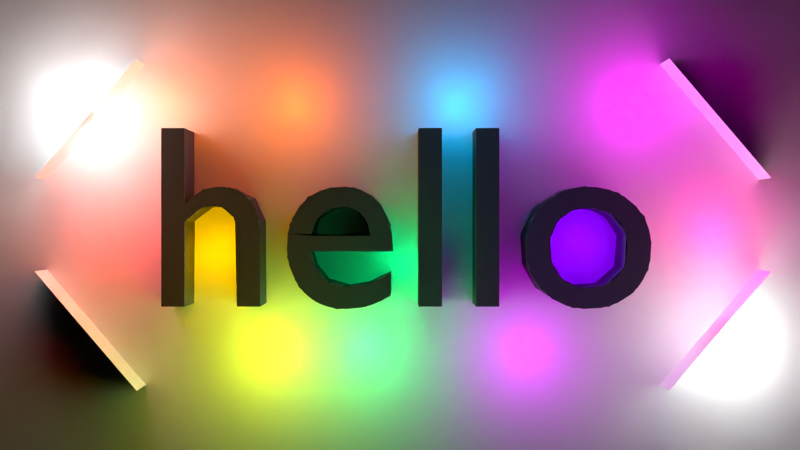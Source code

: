 # Source: Scene_for_Export.blend  (saved by Blender 2.63.0; exported with 4.5.12 LTS)
import bpy
from mathutils import Matrix  # noqa: F401  (used for matrix-valued properties, if any)

bpy.ops.wm.read_factory_settings(use_empty=True)
scene = bpy.context.scene
scene.name = 'Scene'

# ---- collections
col_collection_1 = bpy.data.collections.new('Collection 1'); scene.collection.children.link(col_collection_1)
col_collection_1.hide_render = True
col_collection_1.hide_viewport = True
col_collection_10 = bpy.data.collections.new('Collection 10'); scene.collection.children.link(col_collection_10)

# ---- materials (node trees are filled in below, after node groups)
mat_material = bpy.data.materials.new('Material')
mat_material.alpha_threshold = 0.0
mat_material.use_transparent_shadow = False
mat_material.roughness = 0.5
mat_material.line_color = (0.0, 0.0, 0.0, 1.0)
mat_material_001 = bpy.data.materials.new('Material.001')
mat_material_001.alpha_threshold = 0.0
mat_material_001.use_transparent_shadow = False
mat_material_001.diffuse_color = (0.1065, 0.1065, 0.1065, 1.0)
mat_material_001.roughness = 0.5
mat_material_001.line_color = (0.0, 0.0, 0.0, 1.0)

# ---- material node trees

# ---- world
world_world = bpy.data.worlds.new('World'); scene.world = world_world
world_world.color = (0.0, 0.0, 0.0)
world_world.use_sun_shadow = False
world_world.sun_shadow_jitter_overblur = 0.0
world_world.cycles.sampling_method = 'MANUAL'
world_world.cycles.sample_map_resolution = 256

# ---- cameras
cam_camera = bpy.data.cameras.new('Camera')
cam_camera.clip_end = 100.0
cam_camera.lens = 35.0
cam_camera.sensor_width = 32.0
cam_camera.sensor_height = 18.0
cam_camera.ortho_scale = 7.314
cam_camera.dof.focus_distance = 0.0
cam_camera.dof.aperture_fstop = 128.0
cam_camera_001 = bpy.data.cameras.new('Camera.001')
cam_camera_001.clip_end = 100.0
cam_camera_001.lens = 35.0
cam_camera_001.sensor_width = 32.0
cam_camera_001.sensor_height = 18.0
cam_camera_001.dof.focus_distance = 0.0
cam_camera_001.dof.aperture_fstop = 128.0

# ---- lights
light_lamp = bpy.data.lights.new('Lamp', 'POINT')
light_lamp.transmission_factor = 0.0
light_lamp.cutoff_distance = 30.0
light_lamp.energy = 100.0
light_lamp.shadow_buffer_clip_start = 1.001
light_lamp.shadow_soft_size = 1.0
light_lamp.shadow_maximum_resolution = 0.006
light_lamp.use_absolute_resolution = True
light_lamp.cycles.use_multiple_importance_sampling = False
light_point_005 = bpy.data.lights.new('Point.005', 'POINT')
light_point_005.color = (0.0, 1.0, 0.2421)
light_point_005.transmission_factor = 0.0
light_point_005.energy = 100.0
light_point_005.shadow_buffer_clip_start = 0.5
light_point_005.shadow_soft_size = 1.0
light_point_005.shadow_maximum_resolution = 0.006
light_point_005.use_absolute_resolution = True
light_point_005.cycles.use_multiple_importance_sampling = False
light_point_010 = bpy.data.lights.new('Point.010', 'POINT')
light_point_010.transmission_factor = 0.0
light_point_010.energy = 200.0
light_point_010.shadow_buffer_clip_start = 0.5
light_point_010.shadow_soft_size = 1.0
light_point_010.shadow_maximum_resolution = 0.006
light_point_010.use_absolute_resolution = True
light_point_010.cycles.use_multiple_importance_sampling = False
light_point_002 = bpy.data.lights.new('Point.002', 'POINT')
light_point_002.color = (1.0, 0.1577, 0.0)
light_point_002.transmission_factor = 0.0
light_point_002.energy = 100.0
light_point_002.shadow_buffer_clip_start = 0.5
light_point_002.shadow_soft_size = 1.0
light_point_002.shadow_maximum_resolution = 0.006
light_point_002.use_absolute_resolution = True
light_point_002.cycles.use_multiple_importance_sampling = False
light_point_009 = bpy.data.lights.new('Point.009', 'POINT')
light_point_009.color = (1.0, 0.0, 0.9875)
light_point_009.transmission_factor = 0.0
light_point_009.energy = 100.0
light_point_009.shadow_buffer_clip_start = 0.5
light_point_009.shadow_soft_size = 1.0
light_point_009.shadow_maximum_resolution = 0.006
light_point_009.use_absolute_resolution = True
light_point_009.cycles.use_multiple_importance_sampling = False
light_point_004 = bpy.data.lights.new('Point.004', 'POINT')
light_point_004.color = (0.2355, 0.0, 1.0)
light_point_004.transmission_factor = 0.0
light_point_004.energy = 100.0
light_point_004.shadow_buffer_clip_start = 0.5
light_point_004.shadow_soft_size = 1.0
light_point_004.shadow_maximum_resolution = 0.006
light_point_004.use_absolute_resolution = True
light_point_004.cycles.use_multiple_importance_sampling = False
light_point_008 = bpy.data.lights.new('Point.008', 'POINT')
light_point_008.color = (1.0, 0.5143, 0.0)
light_point_008.transmission_factor = 0.0
light_point_008.energy = 100.0
light_point_008.shadow_buffer_clip_start = 0.5
light_point_008.shadow_soft_size = 1.0
light_point_008.shadow_maximum_resolution = 0.006
light_point_008.use_absolute_resolution = True
light_point_008.cycles.use_multiple_importance_sampling = False
light_point_006 = bpy.data.lights.new('Point.006', 'POINT')
light_point_006.color = (0.8734, 1.0, 0.0)
light_point_006.transmission_factor = 0.0
light_point_006.energy = 100.0
light_point_006.shadow_buffer_clip_start = 0.5
light_point_006.shadow_soft_size = 1.0
light_point_006.shadow_maximum_resolution = 0.006
light_point_006.use_absolute_resolution = True
light_point_006.cycles.use_multiple_importance_sampling = False
light_point_003 = bpy.data.lights.new('Point.003', 'POINT')
light_point_003.color = (0.7414, 0.0, 1.0)
light_point_003.transmission_factor = 0.0
light_point_003.energy = 100.0
light_point_003.shadow_buffer_clip_start = 0.5
light_point_003.shadow_soft_size = 1.0
light_point_003.shadow_maximum_resolution = 0.006
light_point_003.use_absolute_resolution = True
light_point_003.cycles.use_multiple_importance_sampling = False
light_point_001 = bpy.data.lights.new('Point.001', 'POINT')
light_point_001.color = (0.0, 0.4779, 1.0)
light_point_001.transmission_factor = 0.0
light_point_001.energy = 100.0
light_point_001.shadow_buffer_clip_start = 0.5
light_point_001.shadow_soft_size = 1.0
light_point_001.shadow_maximum_resolution = 0.006
light_point_001.use_absolute_resolution = True
light_point_001.cycles.use_multiple_importance_sampling = False
light_point = bpy.data.lights.new('Point', 'POINT')
light_point.color = (1.0, 0.0, 0.3331)
light_point.transmission_factor = 0.0
light_point.energy = 100.0
light_point.shadow_buffer_clip_start = 0.5
light_point.shadow_soft_size = 1.0
light_point.shadow_maximum_resolution = 0.006
light_point.use_absolute_resolution = True
light_point.cycles.use_multiple_importance_sampling = False
light_point_007 = bpy.data.lights.new('Point.007', 'POINT')
light_point_007.color = (1.0, 0.007639, 0.0)
light_point_007.transmission_factor = 0.0
light_point_007.energy = 100.0
light_point_007.shadow_buffer_clip_start = 0.5
light_point_007.shadow_soft_size = 1.0
light_point_007.shadow_maximum_resolution = 0.006
light_point_007.use_absolute_resolution = True
light_point_007.cycles.use_multiple_importance_sampling = False

# ---- meshes
me_cube = bpy.data.meshes.new('Cube')
me_cube.from_pydata([(1.0, 1.0, -1.0), (1.0, -1.0, -1.0), (-1.0, -1.0, -1.0), (-1.0, 1.0, -1.0), (1.0, 1.0, 1.0), (1.0, -1.0, 1.0), (-1.0, -1.0, 1.0), (-1.0, 1.0, 1.0)], [], [(0, 1, 2, 3), (4, 7, 6, 5), (0, 4, 5, 1), (1, 5, 6, 2), (2, 6, 7, 3), (4, 0, 3, 7)])
me_cube.materials.append(mat_material)
me_cube.use_remesh_preserve_volume = False
me_cube.use_remesh_preserve_attributes = False
me_cube.use_mirror_vertex_groups = False
me_cube.update()
me_backdrop = bpy.data.meshes.new('backdrop')
me_backdrop.from_pydata([(4.725, 0.5983, -0.1756), (3.426, 2.119, -0.1756), (4.725, 0.5983, 0.3583), (3.426, 2.119, 0.3583), (-4.65, 0.5983, -0.1756), (-3.351, 2.119, -0.1756), (-4.65, 0.5983, 0.3583), (-3.351, 2.119, 0.3583), (4.725, -0.5889, -0.1756), (3.426, -2.109, -0.1756), (4.725, -0.5889, 0.3583), (3.426, -2.109, 0.3583), (-4.65, -0.5889, -0.1756), (-3.351, -2.109, -0.1756), (-4.65, -0.5889, 0.3583), (-3.351, -2.109, 0.3583), (5.803, -3.511, -0.04576), (-5.951, -3.511, -0.04576), (5.803, 3.201, -0.04576), (-5.951, 3.201, -0.04576)], [], [(2, 3, 1), (4, 5, 7), (8, 9, 11), (14, 15, 13), (18, 19, 17), (0, 2, 1), (6, 4, 7), (10, 8, 11), (12, 14, 13), (16, 18, 17)])
me_backdrop.materials.append(mat_material)
me_backdrop.use_remesh_preserve_volume = False
me_backdrop.use_remesh_preserve_attributes = False
me_backdrop.use_mirror_vertex_groups = False
me_backdrop.update()
me_shade = bpy.data.meshes.new('shade')
me_shade.from_pydata([(3.149, -0.4421, 0.4853), (-0.5708, -0.7755, -0.1735), (3.104, -0.5922, 0.4853), (3.06, -0.6835, 0.4853), (3.006, -0.7662, 0.4853), (2.905, -0.874, 0.4853), (0.5274, -1.027, 0.4853), (2.737, -0.9808, 0.4853), (-0.4863, 0.1439, -0.1735), (2.535, -1.043, 0.4853), (2.233, 0.2117, -0.1735), (2.303, -1.056, 0.4853), (-3.004, 1.22, -0.1735), (2.095, -1.017, 0.4853), (1.61, -0.5286, 0.4853), (1.914, -0.9295, 0.4853), (-0.6044, 0.2109, -0.1735), (1.767, -0.8001, 0.4853), (-0.8984, 0.1958, -0.1735), (1.658, -0.6343, 0.4853), (-0.6966, 0.2281, -0.1735), (1.595, -0.4377, 0.4853), (2.159, 0.1808, 0.4853), (1.582, -0.2177, 0.4853), (1.249, -1.027, 0.4853), (1.622, -0.02117, 0.4853), (-0.4354, -1.031, 0.4853), (1.711, 0.1536, 0.4853), (-2.522, 0.415, -0.1735), (1.841, 0.2979, 0.4853), (-2.221, 0.4814, -0.1735), (2.007, 0.4051, 0.4853), (-2.405, 0.4619, -0.1735), (2.151, 0.4555, 0.4853), (2.306, 0.4817, 0.4853), (-0.3785, -0.1374, -0.1735), (2.475, 0.4754, 0.4853), (2.635, 0.4438, 0.4853), (-1.104, -0.05246, -0.1735), (2.821, 0.3598, 0.4853), (-2.628, 0.3388, -0.1735), (2.972, 0.2353, 0.4853), (-1.064, 0.04208, -0.1735), (3.083, 0.07575, 0.4853), (-0.115, -0.5985, -0.1735), (3.135, -0.06441, 0.4853), (3.162, -0.2158, 0.4853), (-0.3951, -0.7391, -0.1735), (1.889, -0.386, 0.4853), (-2.071, 0.07231, -0.1735), (1.928, -0.5181, 0.4853), (1.771, -0.8151, -0.1735), (1.993, -0.6275, 0.4853), (-2.48, 0.4484, 0.4853), (2.083, -0.7116, 0.4853), (2.026, -0.6703, -0.1735), (2.193, -0.7676, 0.4853), (-2.711, -1.027, -0.1735), (2.321, -0.7926, 0.4853), (2.039, -0.6823, 0.4853), (2.471, -0.7845, 0.4853), (1.249, -1.027, -0.1735), (2.6, -0.7449, 0.4853), (2.508, 0.2019, -0.1735), (2.68, -0.6954, 0.4853), (2.749, -0.6319, 0.4853), (-1.389, 0.01065, 0.4853), (2.816, -0.5238, 0.4853), (2.895, 0.3152, -0.1735), (2.855, -0.3916, 0.4853), (-1.768, 0.05321, -0.1735), (2.862, -0.2376, 0.4853), (-0.8709, 0.4708, 0.4853), (2.846, -0.1396, 0.4853), (2.813, -0.04768, 0.4853), (-2.158, 0.4778, -0.1735), (2.743, 0.05682, 0.4853), (1.661, 0.08417, 0.4853), (2.648, 0.1384, 0.4853), (-2.493, 0.2239, 0.4853), (2.531, 0.1934, 0.4853), (-2.702, 0.05279, -0.1735), (2.43, 0.2141, 0.4853), (2.323, 0.2183, 0.4853), (-0.6508, -0.7825, -0.1735), (2.227, 0.2017, 0.4853), (2.139, 0.1696, 0.4853), (1.583, -0.2086, 0.4853), (2.038, 0.1011, 0.4853), (-1.759, -1.027, -0.1735), (1.959, 0.008132, 0.4853), (-0.1152, -0.8841, -0.1735), (1.905, -0.1057, 0.4853), (-2.052, -1.027, -0.1735), (1.881, -0.2354, 0.4853), (-1.761, -0.04692, -0.1735), (0.9556, -1.027, 0.4853), (0.9556, 1.22, 0.4853), (1.249, 1.22, 0.4853), (1.249, -1.027, 0.4853), (0.2342, -1.027, 0.4853), (0.2342, 1.22, 0.4853), (0.5274, 1.22, 0.4853), (0.5274, -1.027, 0.4853), (-0.2296, -0.9519, 0.4853), (-2.459, 0.2343, -0.1735), (3.133, -0.5352, -0.1735), (2.178, -1.046, 0.4853), (-0.3595, -1.006, 0.4853), (-2.711, 1.22, 0.4853), (-0.4782, -1.038, 0.4853), (-2.71, 0.2596, -0.1735), (-0.1151, -0.6003, 0.4853), (-0.6631, -1.057, 0.4853), (0.9556, 1.22, -0.1735), (2.586, -0.7593, 0.4853), (-0.8156, -1.049, 0.4853), (-0.9179, -1.026, 0.4853), (-1.011, -0.9908, 0.4853), (-1.096, -0.943, 0.4853), (-1.205, -0.8537, 0.4853), (-2.708, 0.2568, -0.1735), (-1.317, -0.7001, 0.4853), (-2.143, 0.1661, -0.1735), (-1.391, -0.519, 0.4853), (-1.123, -0.1374, 0.4853), (-1.423, -0.3201, 0.4853), (-2.711, 0.03393, -0.1735), (-1.411, -0.1064, 0.4853), (-2.066, 0.0158, -0.1735), (-1.355, 0.08372, 0.4853), (-2.053, -0.07113, -0.1735), (-1.26, 0.2418, 0.4853), (-1.825, 0.2155, -0.1735), (-1.13, 0.3637, 0.4853), (-1.975, 0.3987, -0.1735), (-1.011, 0.4276, 0.4853), (-0.8793, 0.4693, 0.4853), (-2.091, 0.4567, -0.1735), (-0.6813, 0.482, 0.4853), (-2.204, 0.2142, -0.1735), (-0.5028, 0.4478, 0.4853), (-0.938, -0.6987, -0.1735), (-0.3543, 0.3699, 0.4853), (-0.4162, 0.03745, -0.1735), (-0.2357, 0.2475, 0.4853), (0.5274, 1.22, -0.1735), (-0.1496, 0.07961, 0.4853), (0.5274, 1.22, 0.4853), (-0.09936, -0.1348, 0.4853), (-2.405, 0.2437, -0.1735), (-0.0886, -0.3317, 0.4853), (-1.129, -0.3317, 0.4853), (-1.107, -0.4377, 0.4853), (-0.5692, 0.4725, 0.4853), (-1.058, -0.5538, 0.4853), (1.757, 0.2231, -0.1735), (-0.9902, -0.6457, 0.4853), (-2.506, 0.2101, -0.1735), (-0.9257, -0.6982, 0.4853), (-0.8519, -0.7383, 0.4853), (-0.0886, -0.3317, -0.1735), (-0.7353, -0.7698, 0.4853), (1.249, 1.22, 0.4853), (-0.5708, -0.7755, 0.4853), (-1.129, -0.3317, 0.4853), (-1.759, -1.027, -0.1735), (-0.6778, -0.7782, 0.4853), (-0.3951, -0.7391, 0.4853), (2.819, -0.5436, -0.1735), (-0.4954, 0.1523, 0.4853), (-1.089, -0.4963, -0.1735), (-0.2255, -0.6656, 0.4853), (2.828, -0.525, 0.4853), (-2.075, 0.08395, 0.4853), (-0.1198, -0.6089, -0.1735), (-0.115, -0.5985, 0.4853), (-0.115, -0.8818, 0.4853), (-0.3873, -0.05585, 0.4853), (-3.004, 1.22, -0.1735), (-0.4162, 0.03745, 0.4853), (3.163, -0.2253, 0.4853), (-0.4628, 0.114, 0.4853), (-0.1224, -0.8957, 0.4853), (-0.5258, 0.1723, 0.4853), (-3.004, 1.22, 0.4853), (-0.6044, 0.2109, 0.4853), (2.567, -0.7666, -0.1735), (-0.6966, 0.2281, 0.4853), (0.2342, -1.027, -0.1735), (-0.8057, 0.2226, 0.4853), (0.5274, -1.027, -0.1735), (-0.8984, 0.1958, 0.4853), (-0.4445, -1.041, -0.1735), (-0.9575, 0.1618, 0.4853), (-1.009, 0.118, 0.4853), (-1.419, -0.4095, 0.4853), (-1.064, 0.04208, 0.4853), (-0.7968, -1.06, 0.4853), (-1.104, -0.05246, 0.4853), (-1.414, -0.4382, -0.1735), (-1.123, -0.1374, 0.4853), (-0.3785, -0.1374, 0.4853), (2.659, -1.019, -0.1735), (-2.71, 0.03659, 0.4853), (-2.628, 0.3388, 0.4853), (3.124, -0.5636, 0.4853), (-2.522, 0.415, 0.4853), (2.155, -1.045, -0.1735), (-1.123, -0.1374, -0.1735), (3.143, -0.04349, -0.1735), (-2.405, 0.4619, 0.4853), (-0.1202, 0.003774, -0.1735), (-2.324, 0.4785, 0.4853), (0.2342, 1.22, -0.1735), (-2.221, 0.4814, 0.4853), (-0.8634, 0.2119, 0.4853), (-2.091, 0.4567, 0.4853), (-2.452, 0.4547, -0.1735), (-1.975, 0.3987, 0.4853), (-1.853, 0.2674, -0.1735), (-1.88, 0.3077, 0.4853), (-2.711, 1.22, -0.1735), (-1.825, 0.2155, 0.4853), (-1.785, 0.1081, 0.4853), (2.844, -0.09165, 0.4853), (-1.761, -0.04692, 0.4853), (0.9556, -1.027, -0.1735), (-1.759, -1.027, 0.4853), (-2.052, -1.027, 0.4853), (-2.053, -0.07113, 0.4853), (-1.129, -0.3317, -0.1735), (-2.066, 0.0158, 0.4853), (0.9556, -1.027, 0.4853), (-2.096, 0.09941, 0.4853), (0.2342, 1.22, 0.4853), (-2.143, 0.1661, 0.4853), (-2.711, -1.027, 0.4853), (-2.204, 0.2142, 0.4853), (-1.26, -0.7991, -0.1735), (-2.298, 0.2477, 0.4853), (-2.299, 0.2451, -0.1735), (2.855, -0.1439, -0.1735), (-2.405, 0.2437, 0.4853), (-0.9243, -0.708, 0.4853), (-3.004, -1.027, -0.1735), (-2.506, 0.2101, 0.4853), (-1.082, -0.5126, 0.4853), (-2.258, 0.2365, -0.1735), (1.249, 1.22, -0.1735), (-2.623, 0.125, 0.4853), (-0.3943, -0.7435, 0.4853), (-0.8503, 0.2158, -0.1735), (-1.062, -0.9659, 0.4853), (-2.711, 0.03393, 0.4853), (-2.711, -1.027, 0.4853), (-3.004, -1.027, 0.4853), (-3.004, 1.22, 0.4853), (-2.711, 1.22, 0.4853), (-2.708, 0.2568, 0.4853), (1.929, 0.3693, 0.4853), (3.149, -0.4421, -0.1735), (3.104, -0.5922, -0.1735), (3.06, -0.6835, -0.1735), (3.006, -0.7662, -0.1735), (-2.052, -1.027, -0.1735), (2.905, -0.874, -0.1735), (-0.2255, -0.6656, -0.1735), (2.737, -0.9808, -0.1735), (-0.9575, 0.1618, -0.1735), (2.535, -1.043, -0.1735), (-0.5258, 0.1723, -0.1735), (2.303, -1.056, -0.1735), (-0.3873, -0.05585, -0.1735), (2.095, -1.017, -0.1735), (1.586, -0.1294, -0.1735), (1.914, -0.9295, -0.1735), (2.63, -1.028, 0.4853), (1.767, -0.8001, -0.1735), (1.998, 0.06698, -0.1735), (1.658, -0.6343, -0.1735), (-0.4628, 0.114, -0.1735), (1.595, -0.4377, -0.1735), (-0.4011, -0.741, -0.1735), (1.582, -0.2177, -0.1735), (-0.8057, 0.2226, -0.1735), (1.622, -0.02117, -0.1735), (-0.2794, 0.3113, 0.4853), (1.711, 0.1536, -0.1735), (2.572, 0.4632, -0.1735), (1.841, 0.2979, -0.1735), (-0.3675, -0.1034, 0.4853), (2.007, 0.4051, -0.1735), (2.151, 0.4555, -0.1735), (-2.711, -1.027, -0.1735), (2.306, 0.4817, -0.1735), (2.475, 0.4754, -0.1735), (1.821, -0.8651, 0.4853), (2.635, 0.4438, -0.1735), (2.749, 0.4061, 0.4853), (2.821, 0.3598, -0.1735), (-1.276, -0.7771, 0.4853), (2.972, 0.2353, -0.1735), (-0.115, -0.8818, -0.1735), (3.083, 0.07575, -0.1735), (3.135, -0.06441, -0.1735), (1.899, -0.4488, -0.1735), (3.162, -0.2158, -0.1735), (2.643, 0.1464, 0.4853), (1.889, -0.386, -0.1735), (-1.889, 0.3328, 0.4853), (1.928, -0.5181, -0.1735), (-1.212, 0.3038, -0.1735), (1.993, -0.6275, -0.1735), (2.132, 0.4636, -0.1735), (2.083, -0.7116, -0.1735), (-0.1129, -0.02622, 0.4853), (2.193, -0.7676, -0.1735), (1.607, -0.5035, -0.1735), (2.321, -0.7926, -0.1735), (-3.004, -1.027, -0.1735), (2.471, -0.7845, -0.1735), (-0.2964, 0.3287, -0.1735), (2.6, -0.7449, -0.1735), (2.68, -0.6954, -0.1735), (-1.123, -0.1374, -0.1735), (2.749, -0.6319, -0.1735), (2.708, 0.09767, -0.1735), (2.816, -0.5238, -0.1735), (-1.059, 0.06986, 0.4853), (2.855, -0.3916, -0.1735), (-0.6394, 0.2233, -0.1735), (2.862, -0.2376, -0.1735), (2.846, -0.1396, -0.1735), (-0.3647, -0.1225, -0.1735), (2.813, -0.04768, -0.1735), (-1.903, 0.3477, -0.1735), (2.743, 0.05682, -0.1735), (-0.5948, 0.4777, -0.1735), (2.648, 0.1384, -0.1735), (-2.14, 0.4743, 0.4853), (2.531, 0.1934, -0.1735), (2.43, 0.2141, -0.1735), (2.261, -0.7894, 0.4853), (2.323, 0.2183, -0.1735), (2.227, 0.2017, -0.1735), (-1.765, 0.03406, 0.4853), (2.139, 0.1696, -0.1735), (-1.759, -1.027, 0.4853), (2.038, 0.1011, -0.1735), (-0.6524, 0.2258, 0.4853), (1.959, 0.008132, -0.1735), (-2.052, -1.027, 0.4853), (1.905, -0.1057, -0.1735), (-2.096, 0.09941, -0.1735), (1.881, -0.2354, -0.1735), (0.9556, -1.027, -0.1735), (0.9556, 1.22, -0.1735), (1.249, 1.22, -0.1735), (1.249, -1.027, -0.1735), (0.2342, -1.027, -0.1735), (0.2342, 1.22, -0.1735), (0.5274, 1.22, -0.1735), (0.5274, -1.027, -0.1735), (1.884, -0.1757, 0.4853), (-2.707, 0.2571, 0.4853), (1.987, 0.05361, 0.4853), (-0.2296, -0.9519, -0.1735), (-2.711, 1.22, -0.1735), (-0.3595, -1.006, -0.1735), (2.32, 0.489, 0.4853), (-1.051, 0.08223, -0.1735), (-0.4782, -1.038, -0.1735), (0.2342, -1.027, 0.4853), (2.243, -0.7858, -0.1735), (-0.6631, -1.057, -0.1735), (-0.8156, -1.049, -0.1735), (-0.9179, -1.026, -0.1735), (-1.011, -0.9908, -0.1735), (-1.096, -0.943, -0.1735), (2.935, -0.8512, 0.4853), (-1.205, -0.8537, -0.1735), (3.077, 0.1112, 0.4853), (-1.317, -0.7001, -0.1735), (-0.9381, 0.4577, -0.1735), (-1.391, -0.519, -0.1735), (-2.623, 0.125, -0.1735), (-1.423, -0.3201, -0.1735), (-2.258, 0.2423, 0.4853), (-1.411, -0.1064, -0.1735), (-0.0886, -0.3317, 0.4853), (-1.355, 0.08372, -0.1735), (1.888, -0.1573, -0.1735), (-1.26, 0.2418, -0.1735), (-1.902, 0.3324, -0.1735), (-1.13, 0.3637, -0.1735), (-1.011, 0.4276, -0.1735), (0.9556, 1.22, 0.4853), (-0.8793, 0.4693, -0.1735), (-1.397, -0.01648, -0.1735), (-0.6813, 0.482, -0.1735), (-2.324, 0.4785, -0.1735), (-0.5028, 0.4478, -0.1735), (-0.9547, -1.024, -0.1735), (-0.3543, 0.3699, -0.1735), (-1.009, 0.118, -0.1735), (-0.2357, 0.2475, -0.1735), (-1.785, 0.1081, -0.1735), (-0.1496, 0.07961, -0.1735), (-3.004, -1.027, 0.4853), (-0.09936, -0.1348, -0.1735), (-0.0886, -0.3317, -0.1735), (-1.129, -0.3317, -0.1735), (-1.161, 0.3542, 0.4853), (-1.107, -0.4377, -0.1735), (2.952, -0.8338, -0.1735), (-1.058, -0.5538, -0.1735), (1.905, -0.4676, 0.4853), (-0.9902, -0.6457, -0.1735), (-0.9257, -0.6982, -0.1735), (-2.248, 0.2391, -0.1735), (-0.8519, -0.7383, -0.1735), (2.384, 0.2232, 0.4853), (-0.7353, -0.7698, -0.1735)], [], [(368, 109, 111), (34, 37, 36), (33, 37, 34), (338, 154, 322), (31, 37, 33), (31, 39, 37), (148, 6, 191), (222, 320, 179), (29, 39, 31), (29, 41, 39), (299, 382, 68), (343, 115, 187), (27, 83, 29), (83, 41, 29), (253, 301, 239), (82, 41, 83), (27, 85, 83), (80, 41, 82), (27, 86, 85), (244, 167, 84), (80, 43, 41), (138, 401, 30), (247, 244, 142), (78, 43, 80), (27, 88, 86), (314, 370, 289), (214, 235, 146), (76, 43, 78), (189, 373, 214), (25, 88, 27), (25, 90, 88), (316, 390, 161), (142, 244, 84), (74, 43, 76), (74, 45, 43), (367, 381, 303), (25, 92, 90), (154, 287, 322), (74, 46, 45), (23, 92, 25), (204, 237, 294), (73, 46, 74), (23, 94, 92), (71, 46, 73), (220, 150, 121), (419, 383, 418), (183, 26, 193), (6, 373, 189), (21, 94, 23), (21, 48, 94), (71, 0, 46), (69, 0, 71), (409, 185, 12), (208, 297, 51), (303, 1, 47), (303, 267, 44), (21, 50, 48), (67, 0, 69), (388, 79, 105), (19, 50, 21), (340, 310, 336), (2, 0, 67), (19, 52, 50), (65, 2, 67), (57, 320, 127), (65, 3, 2), (14, 87, 275), (75, 340, 336), (19, 54, 52), (64, 3, 65), (17, 54, 19), (64, 4, 3), (49, 174, 420), (62, 4, 64), (17, 56, 54), (364, 417, 306), (310, 346, 70), (60, 4, 62), (91, 183, 193), (60, 5, 4), (17, 58, 56), (306, 417, 55), (397, 163, 249), (58, 5, 60), (17, 5, 58), (15, 5, 17), (384, 72, 338), (417, 59, 55), (15, 7, 5), (13, 7, 15), (303, 47, 267), (173, 225, 242), (13, 9, 7), (11, 9, 13), (225, 308, 327), (380, 277, 203), (96, 98, 97), (96, 99, 98), (100, 102, 101), (100, 103, 102), (95, 131, 129), (137, 141, 139), (166, 265, 95), (135, 28, 138), (136, 141, 137), (136, 143, 141), (134, 143, 136), (423, 381, 421), (135, 40, 28), (134, 145, 143), (132, 145, 134), (369, 377, 378), (220, 40, 394), (188, 145, 132), (132, 190, 188), (51, 14, 318), (106, 206, 415), (186, 145, 188), (132, 192, 190), (77, 260, 156), (186, 147, 145), (167, 251, 84), (130, 192, 132), (184, 147, 186), (130, 194, 192), (297, 14, 51), (130, 195, 194), (182, 147, 184), (10, 22, 279), (63, 422, 10), (374, 343, 187), (89, 348, 93), (130, 197, 195), (180, 147, 182), (277, 107, 208), (181, 206, 106), (128, 197, 130), (180, 149, 147), (128, 199, 197), (178, 149, 180), (125, 291, 334), (210, 181, 106), (371, 329, 325), (128, 201, 199), (146, 148, 191), (202, 149, 178), (128, 202, 201), (128, 149, 202), (126, 149, 128), (126, 151, 149), (373, 235, 214), (152, 151, 126), (126, 153, 152), (124, 153, 126), (105, 79, 81), (124, 155, 153), (216, 329, 371), (399, 66, 312), (122, 155, 124), (122, 157, 155), (172, 177, 176), (161, 390, 231), (218, 53, 75), (390, 165, 231), (84, 251, 283), (122, 159, 157), (111, 53, 218), (168, 177, 172), (122, 160, 159), (366, 364, 392), (55, 59, 374), (156, 260, 314), (120, 160, 122), (175, 112, 91), (120, 162, 160), (164, 177, 168), (114, 397, 249), (392, 364, 306), (163, 24, 61), (120, 164, 162), (279, 366, 392), (120, 177, 164), (352, 174, 49), (120, 104, 177), (119, 104, 120), (107, 297, 208), (365, 53, 111), (118, 104, 119), (334, 291, 8), (118, 108, 104), (117, 108, 118), (413, 72, 384), (117, 110, 108), (116, 110, 117), (287, 316, 212), (245, 409, 12), (116, 113, 110), (348, 352, 93), (24, 233, 227), (256, 258, 257), (256, 259, 258), (22, 366, 279), (66, 413, 312), (213, 217, 215), (211, 217, 213), (370, 299, 289), (418, 383, 416), (207, 217, 211), (207, 219, 217), (327, 308, 63), (331, 350, 252), (275, 77, 156), (294, 237, 245), (205, 219, 207), (205, 221, 219), (252, 216, 371), (382, 181, 210), (259, 221, 205), (95, 265, 131), (259, 240, 221), (240, 223, 221), (112, 183, 91), (256, 254, 259), (254, 250, 259), (187, 115, 169), (239, 301, 200), (193, 198, 403), (250, 246, 259), (220, 121, 40), (115, 173, 169), (59, 343, 374), (246, 243, 259), (165, 247, 171), (61, 24, 227), (243, 240, 259), (171, 247, 142), (407, 123, 140), (238, 223, 240), (251, 112, 175), (238, 224, 223), (236, 224, 238), (235, 148, 146), (234, 224, 236), (420, 388, 105), (249, 163, 61), (232, 224, 234), (232, 226, 224), (283, 251, 175), (256, 255, 254), (230, 226, 232), (200, 196, 399), (415, 380, 203), (229, 226, 230), (229, 228, 226), (375, 376, 372), (298, 295, 296), (298, 293, 295), (81, 204, 294), (298, 292, 293), (300, 292, 298), (231, 165, 171), (121, 320, 222), (300, 290, 292), (302, 290, 300), (372, 376, 377), (372, 377, 369), (344, 288, 290), (302, 344, 290), (233, 397, 114), (302, 342, 344), (345, 288, 344), (302, 341, 342), (347, 288, 345), (8, 170, 331), (304, 341, 302), (138, 32, 401), (79, 204, 81), (304, 339, 341), (349, 288, 347), (174, 388, 420), (158, 386, 121), (304, 337, 339), (198, 253, 403), (349, 286, 288), (351, 286, 349), (133, 241, 220), (109, 365, 111), (304, 335, 337), (305, 335, 304), (367, 379, 381), (353, 286, 351), (346, 348, 89), (307, 335, 305), (353, 284, 286), (237, 409, 245), (307, 333, 335), (355, 284, 353), (307, 332, 333), (312, 413, 384), (242, 225, 327), (169, 173, 242), (12, 185, 368), (355, 282, 284), (309, 282, 355), (261, 332, 307), (261, 330, 332), (185, 109, 368), (407, 140, 133), (196, 66, 399), (26, 198, 193), (311, 282, 309), (261, 328, 330), (301, 196, 200), (311, 280, 282), (212, 316, 161), (262, 328, 261), (313, 280, 311), (262, 326, 328), (303, 381, 1), (263, 326, 262), (203, 277, 208), (53, 340, 75), (315, 280, 313), (263, 324, 326), (315, 278, 280), (264, 324, 263), (93, 352, 49), (264, 323, 324), (317, 278, 315), (407, 129, 354), (322, 287, 212), (264, 321, 323), (325, 125, 334), (266, 321, 264), (319, 278, 317), (350, 216, 252), (407, 354, 123), (266, 319, 321), (266, 278, 319), (266, 276, 278), (416, 383, 385), (1, 381, 423), (268, 276, 266), (268, 274, 276), (421, 383, 419), (421, 381, 383), (270, 274, 268), (270, 272, 274), (367, 378, 379), (127, 320, 121), (358, 356, 357), (359, 356, 358), (362, 360, 361), (363, 360, 362), (150, 158, 121), (402, 398, 400), (133, 248, 241), (138, 28, 32), (402, 396, 398), (404, 396, 402), (404, 395, 396), (308, 422, 63), (394, 40, 135), (406, 395, 404), (406, 393, 395), (369, 378, 367), (403, 253, 239), (406, 20, 393), (285, 393, 20), (291, 170, 8), (87, 77, 275), (406, 16, 20), (18, 393, 285), (227, 233, 114), (408, 16, 406), (206, 380, 415), (18, 391, 393), (408, 271, 16), (269, 391, 18), (260, 370, 314), (405, 391, 269), (408, 281, 271), (422, 22, 10), (72, 154, 338), (386, 127, 121), (289, 299, 68), (42, 391, 405), (408, 144, 281), (191, 6, 189), (170, 350, 331), (42, 389, 391), (410, 144, 408), (38, 389, 42), (410, 273, 144), (329, 125, 325), (318, 14, 275), (68, 382, 210), (209, 389, 38), (133, 140, 248), (410, 35, 273), (35, 389, 209), (410, 389, 35), (410, 387, 389), (411, 387, 410), (95, 129, 407), (411, 412, 387), (414, 387, 412), (414, 385, 387), (70, 346, 89), (416, 385, 414), (336, 310, 70)])
me_shade.materials.append(mat_material_001)
me_shade.use_remesh_preserve_volume = False
me_shade.use_remesh_preserve_attributes = False
me_shade.use_mirror_vertex_groups = False
me_shade.update()

# ---- objects
ob_empty = bpy.data.objects.new('Empty', None)
ob_camera = bpy.data.objects.new('Camera', cam_camera)
ob_cube = bpy.data.objects.new('Cube', me_cube)
ob_lamp = bpy.data.objects.new('Lamp', light_lamp)
ob_point_012 = bpy.data.objects.new('Point.012', light_point_005)
ob_point_013 = bpy.data.objects.new('Point.013', light_point_010)
ob_point_011 = bpy.data.objects.new('Point.011', light_point_010)
ob_point_010 = bpy.data.objects.new('Point.010', light_point_002)
ob_point_009 = bpy.data.objects.new('Point.009', light_point_009)
ob_point_008 = bpy.data.objects.new('Point.008', light_point_002)
ob_point_007 = bpy.data.objects.new('Point.007', light_point_004)
ob_point_006 = bpy.data.objects.new('Point.006', light_point_008)
ob_point_005 = bpy.data.objects.new('Point.005', light_point_006)
ob_point_004 = bpy.data.objects.new('Point.004', light_point_003)
ob_point_003 = bpy.data.objects.new('Point.003', light_point_005)
ob_point_002 = bpy.data.objects.new('Point.002', light_point_001)
ob_point_001 = bpy.data.objects.new('Point.001', light_point)
ob_plane = bpy.data.objects.new('Plane', me_backdrop)
ob_camera_001 = bpy.data.objects.new('Camera.001', cam_camera_001)
ob_point = bpy.data.objects.new('Point', light_point_007)
ob_text = bpy.data.objects.new('Text', me_shade)

# ---- transforms, parenting, visibility, modifiers, constraints
ob_empty.location = (0.0, 0.0, 0.0)
ob_empty.scale = (2.937, 2.937, 2.937)
ob_empty.empty_image_offset = (0.0, 0.0)
ob_empty.lineart.crease_threshold = 0.0
ob_camera.location = (7.481, -6.508, 5.344)
ob_camera.rotation_euler = (1.109, 0.01082, 0.8149)
ob_camera.lock_rotations_4d = False
ob_camera.empty_display_type = 'ARROWS'
ob_camera.color = (0.0, 0.0, 0.0, 0.0)
ob_camera.display_type = 'WIRE'
ob_camera.lineart.crease_threshold = 0.0
_c = ob_camera.constraints.new('TRACK_TO'); _c.name = 'AutoTrack'
_c.target = ob_empty
ob_cube.location = (0.0, 0.0, 0.0)
ob_cube.lock_rotations_4d = False
ob_cube.empty_display_type = 'ARROWS'
ob_cube.lineart.crease_threshold = 0.0
ob_lamp.location = (4.076, 1.005, 5.904)
ob_lamp.rotation_euler = (0.6503, 0.05522, 1.866)
ob_lamp.lock_rotations_4d = False
ob_lamp.empty_display_type = 'ARROWS'
ob_lamp.color = (0.0, 0.0, 0.0, 0.0)
ob_lamp.lineart.crease_threshold = 0.0
ob_point_012.location = (0.02448, -0.4829, 0.2241)
ob_point_012.scale = (1.0, 0.0001, 1.0)
ob_point_012.lineart.crease_threshold = 0.0
ob_point_013.location = (-4.094, 1.405, 0.2437)
ob_point_013.lineart.crease_threshold = 0.0
ob_point_011.location = (4.292, -1.516, 0.2437)
ob_point_011.lineart.crease_threshold = 0.0
ob_point_010.location = (-3.057, 1.576, 0.2241)
ob_point_010.scale = (1.0, 0.0001, 1.0)
ob_point_010.lineart.crease_threshold = 0.0
ob_point_009.location = (3.062, 1.576, 0.2241)
ob_point_009.scale = (1.0, 0.0001, 1.0)
ob_point_009.lineart.crease_threshold = 0.0
ob_point_008.location = (-1.373, 1.576, 0.2241)
ob_point_008.scale = (1.0, 0.0001, 1.0)
ob_point_008.lineart.crease_threshold = 0.0
ob_point_007.location = (2.346, -0.2477, 0.2241)
ob_point_007.lineart.crease_threshold = 0.0
ob_point_006.location = (-2.344, -0.353, 0.2241)
ob_point_006.lineart.crease_threshold = 0.0
ob_point_005.location = (-1.675, -1.65, 0.2241)
ob_point_005.scale = (1.0, 0.0001, 1.0)
ob_point_005.lineart.crease_threshold = 0.0
ob_point_004.location = (1.638, -1.65, 0.2241)
ob_point_004.scale = (1.0, 0.0001, 1.0)
ob_point_004.lineart.crease_threshold = 0.0
ob_point_003.location = (-0.464, -1.65, 0.2241)
ob_point_003.scale = (1.0, 0.0001, 1.0)
ob_point_003.lineart.crease_threshold = 0.0
ob_point_002.location = (0.7781, 1.576, 0.2241)
ob_point_002.scale = (1.0, 0.0001, 1.0)
ob_point_002.lineart.crease_threshold = 0.0
ob_point_001.location = (4.122, -0.09502, 0.2241)
ob_point_001.scale = (0.9323, 1e-08, 1.0)
ob_point_001.lineart.crease_threshold = 0.0
ob_plane.location = (0.0, 0.0, 0.0)
ob_plane.lineart.crease_threshold = 0.0
ob_camera_001.location = (0.0, 0.0, 11.49)
ob_camera_001.lineart.crease_threshold = 0.0
ob_point.location = (-3.696, -0.09502, 0.2241)
ob_point.scale = (0.9323, 1e-08, 1.0)
ob_point.lineart.crease_threshold = 0.0
ob_text.location = (0.0, 0.0, 0.0)
ob_text.lineart.crease_threshold = 0.0

# ---- collection membership
col_collection_1.objects.link(ob_empty)
col_collection_1.objects.link(ob_camera)
col_collection_1.objects.link(ob_cube)
col_collection_1.objects.link(ob_lamp)
col_collection_10.objects.link(ob_point_012)
col_collection_10.objects.link(ob_point_013)
col_collection_10.objects.link(ob_point_011)
col_collection_10.objects.link(ob_point_010)
col_collection_10.objects.link(ob_point_009)
col_collection_10.objects.link(ob_point_008)
col_collection_10.objects.link(ob_point_007)
col_collection_10.objects.link(ob_point_006)
col_collection_10.objects.link(ob_point_005)
col_collection_10.objects.link(ob_point_004)
col_collection_10.objects.link(ob_point_003)
col_collection_10.objects.link(ob_point_002)
col_collection_10.objects.link(ob_point_001)
col_collection_10.objects.link(ob_plane)
col_collection_10.objects.link(ob_camera_001)
col_collection_10.objects.link(ob_point)
col_collection_10.objects.link(ob_text)

# ---- scene / render settings (as saved in the file)
scene.camera = ob_camera_001
scene.frame_start = 1; scene.frame_end = 250; scene.frame_set(1)
scene.render.engine = 'BLENDER_EEVEE_NEXT'
scene.render.image_settings.color_mode = 'RGB'
scene.render.image_settings.compression = 90
scene.render.resolution_x = 1280
scene.render.resolution_y = 720
scene.render.resolution_percentage = 50
scene.render.dither_intensity = 0.0
scene.render.bake_margin = 2
scene.render.bake_bias = 0.0
scene.cycles.use_denoising = False
scene.cycles.samples = 10
scene.cycles.sampling_pattern = 'TABULATED_SOBOL'
scene.cycles.light_sampling_threshold = 0.0
scene.cycles.use_adaptive_sampling = False
scene.cycles.use_light_tree = False
scene.cycles.blur_glossy = 0.0
scene.cycles.volume_bounces = 1
scene.cycles.pixel_filter_type = 'GAUSSIAN'
scene.cycles.sample_clamp_indirect = 0.0
scene.view_settings.view_transform = 'Standard'
bpy.context.view_layer.update()
